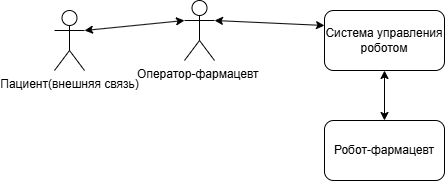

The diagram above was exported from draw.io. Its source (the exported page's mxGraphModel, read from the mxfile embedded in the PNG):
<mxGraphModel dx="560" dy="598" grid="1" gridSize="10" guides="1" tooltips="1" connect="1" arrows="1" fold="1" page="1" pageScale="1" pageWidth="827" pageHeight="1169" math="0" shadow="0">
  <root>
    <mxCell id="0" />
    <mxCell id="1" parent="0" />
    <mxCell id="76CfyYKmIWMo5RX4YL9D-1" value="Оператор-фармацевт&amp;nbsp;" style="shape=umlActor;verticalLabelPosition=bottom;verticalAlign=top;html=1;outlineConnect=0;" vertex="1" parent="1">
      <mxGeometry x="230" y="130" width="30" height="60" as="geometry" />
    </mxCell>
    <mxCell id="76CfyYKmIWMo5RX4YL9D-3" value="Пациент(внешняя связь)" style="shape=umlActor;verticalLabelPosition=bottom;verticalAlign=top;html=1;outlineConnect=0;" vertex="1" parent="1">
      <mxGeometry x="100" y="140" width="30" height="60" as="geometry" />
    </mxCell>
    <mxCell id="76CfyYKmIWMo5RX4YL9D-7" value="Система управления роботом" style="rounded=1;whiteSpace=wrap;html=1;" vertex="1" parent="1">
      <mxGeometry x="370" y="140" width="120" height="60" as="geometry" />
    </mxCell>
    <mxCell id="76CfyYKmIWMo5RX4YL9D-8" value="Робот-фармацевт" style="rounded=1;whiteSpace=wrap;html=1;" vertex="1" parent="1">
      <mxGeometry x="370" y="250" width="120" height="60" as="geometry" />
    </mxCell>
    <mxCell id="76CfyYKmIWMo5RX4YL9D-11" value="" style="endArrow=classic;startArrow=classic;html=1;rounded=0;entryX=0.5;entryY=1;entryDx=0;entryDy=0;exitX=0.5;exitY=0;exitDx=0;exitDy=0;" edge="1" parent="1" source="76CfyYKmIWMo5RX4YL9D-8" target="76CfyYKmIWMo5RX4YL9D-7">
      <mxGeometry width="50" height="50" relative="1" as="geometry">
        <mxPoint x="310" y="250" as="sourcePoint" />
        <mxPoint x="360" y="200" as="targetPoint" />
      </mxGeometry>
    </mxCell>
    <mxCell id="76CfyYKmIWMo5RX4YL9D-12" value="" style="endArrow=classic;startArrow=classic;html=1;rounded=0;entryX=0;entryY=0.25;entryDx=0;entryDy=0;exitX=1;exitY=0.3333333333333333;exitDx=0;exitDy=0;exitPerimeter=0;" edge="1" parent="1" source="76CfyYKmIWMo5RX4YL9D-1" target="76CfyYKmIWMo5RX4YL9D-7">
      <mxGeometry width="50" height="50" relative="1" as="geometry">
        <mxPoint x="310" y="250" as="sourcePoint" />
        <mxPoint x="360" y="200" as="targetPoint" />
      </mxGeometry>
    </mxCell>
    <mxCell id="76CfyYKmIWMo5RX4YL9D-14" value="" style="endArrow=classic;startArrow=classic;html=1;rounded=0;exitX=1;exitY=0.3333333333333333;exitDx=0;exitDy=0;exitPerimeter=0;entryX=0;entryY=0.3333333333333333;entryDx=0;entryDy=0;entryPerimeter=0;" edge="1" parent="1" source="76CfyYKmIWMo5RX4YL9D-3" target="76CfyYKmIWMo5RX4YL9D-1">
      <mxGeometry width="50" height="50" relative="1" as="geometry">
        <mxPoint x="310" y="250" as="sourcePoint" />
        <mxPoint x="360" y="200" as="targetPoint" />
      </mxGeometry>
    </mxCell>
  </root>
</mxGraphModel>